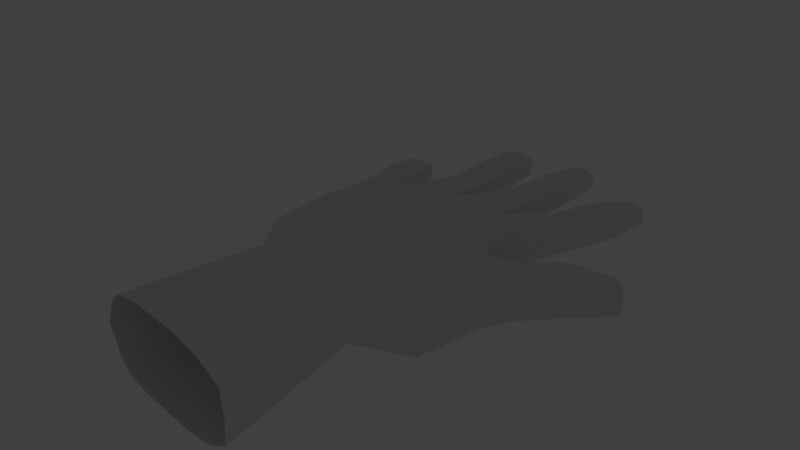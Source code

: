 # Source: M_O_ESQUELETO.blend  (saved by Blender 2.79.1; exported with 4.5.12 LTS)
import bpy
from mathutils import Matrix  # noqa: F401  (used for matrix-valued properties, if any)

bpy.ops.wm.read_factory_settings(use_empty=True)
scene = bpy.context.scene
scene.name = 'Scene'

# ---- collections
col_collection_1 = bpy.data.collections.new('Collection 1'); scene.collection.children.link(col_collection_1)
col_collection_11 = bpy.data.collections.new('Collection 11'); scene.collection.children.link(col_collection_11)
col_collection_11.hide_render = True
col_collection_11.hide_viewport = True

# ---- materials (node trees are filled in below, after node groups)
mat_material = bpy.data.materials.new('Material')
mat_material.alpha_threshold = 0.0
mat_material.use_transparent_shadow = False
mat_material.roughness = 0.5
mat_material.line_color = (0.0, 0.0, 0.0, 1.0)

# ---- material node trees

# ---- world
world_world = bpy.data.worlds.new('World'); scene.world = world_world
world_world.color = (0.05088, 0.05088, 0.05088)
world_world.use_sun_shadow = False
world_world.sun_shadow_jitter_overblur = 0.0
world_world.cycles.sampling_method = 'MANUAL'

# ---- cameras
cam_camera = bpy.data.cameras.new('Camera')
cam_camera.clip_end = 100.0
cam_camera.lens = 35.0
cam_camera.sensor_width = 32.0
cam_camera.sensor_height = 18.0
cam_camera.ortho_scale = 7.314
cam_camera.dof.focus_distance = 0.0
cam_camera.dof.aperture_fstop = 128.0

# ---- lights
light_lamp = bpy.data.lights.new('Lamp', 'POINT')
light_lamp.transmission_factor = 0.0
light_lamp.cutoff_distance = 30.0
light_lamp.energy = 100.0
light_lamp.shadow_buffer_clip_start = 1.001
light_lamp.shadow_soft_size = 0.1
light_lamp.shadow_maximum_resolution = 0.006
light_lamp.use_absolute_resolution = True

# ---- meshes
me_cube = bpy.data.meshes.new('Cube')
me_cube.from_pydata([(1.427, 1.201, -0.1382), (0.9702, -1.376, -0.2292), (-0.3562, -1.376, -0.1081), (-1.361, 1.174, -0.1532), (1.427, 1.201, 0.4651), (0.9702, -1.376, 0.5694), (-0.3562, -1.376, 0.4484), (-1.32, 1.192, 0.2928), (0.7746, 1.21, -0.1382), (0.006603, 1.21, -0.1382), (-0.8234, 1.201, -0.1382), (0.661, -1.378, -0.266), (0.06627, -1.378, -0.266), (-0.2264, -1.376, -0.2292), (0.7746, 1.21, 0.4544), (0.006603, 1.21, 0.4438), (-0.8234, 1.201, 0.3666), (0.661, -1.378, 0.6311), (0.06627, -1.378, 0.6311), (-0.2264, -1.376, 0.5694), (1.591, 0.4218, -0.2392), (-1.172, 0.1671, -0.3001), (1.591, 0.4218, 0.4584), (-1.125, 0.1857, 0.3947), (0.649, 0.176, 0.5174), (0.006603, 0.176, 0.5174), (-0.6358, 0.176, 0.5174), (0.649, 0.176, -0.2555), (0.006603, 0.176, -0.2555), (-0.6358, 0.176, -0.3001), (1.419, 1.633, -0.1416), (1.419, 1.633, 0.2354), (0.7746, 1.606, -0.1416), (0.006603, 1.606, -0.1416), (-0.7614, 1.606, -0.1416), (0.7746, 1.606, 0.3259), (0.006603, 1.606, 0.3259), (-0.7614, 1.606, 0.2354), (-1.165, 0.6573, -0.1614), (-1.165, 0.6573, 0.3666), (0.7118, 0.6928, -0.1908), (0.006603, 0.6928, -0.1908), (-0.6986, 0.6928, -0.2354), (1.417, 0.6928, -0.2354), (1.417, 0.6928, 0.4651), (0.7118, 0.6928, 0.5189), (0.006603, 0.6928, 0.5082), (-0.6986, 0.6928, 0.431), (1.798, 3.495, -0.1059), (1.462, 3.571, -0.1059), (1.798, 3.495, 0.1052), (1.462, 3.571, 0.1052), (0.5798, 4.011, -0.1159), (0.2028, 4.011, -0.1159), (0.5798, 4.011, 0.1152), (0.2028, 4.011, 0.1152), (-0.4289, 3.787, -0.1384), (-0.8745, 3.719, -0.1384), (-0.4289, 3.787, 0.1379), (-0.8745, 3.719, 0.1379), (-1.358, 2.498, -0.1259), (-1.754, 2.39, -0.1259), (-1.754, 2.39, 0.1253), (-1.358, 2.498, 0.1253), (1.937, -0.02674, -0.2163), (1.217, -1.361, -0.1148), (1.19, -1.348, 0.4008), (1.884, -0.009952, 0.44), (2.689, 1.497, 0.1889), (2.689, 1.497, -0.1896), (2.941, 1.309, 0.1566), (2.941, 1.309, -0.1573), (-1.568, 1.56, 0.154), (-1.568, 1.56, -0.1484), (-1.08, 1.599, -0.1484), (-1.08, 1.599, 0.154), (1.512, 1.201, 0.1149), (-0.4819, -1.376, 0.1836), (-1.438, 1.174, 0.0656), (-0.8234, 1.201, 0.0656), (1.489, 1.633, 4.172e-07), (-1.249, 0.1671, -1.192e-07), (1.557, 0.4577, -1.192e-07), (0.7746, 1.606, 4.172e-07), (0.006603, 1.606, 4.172e-07), (-0.8137, 1.606, 4.172e-07), (1.492, 0.6928, 0.1149), (-1.242, 0.6573, 0.0656), (1.829, 3.495, -0.0003591), (1.441, 3.571, -0.0003591), (0.6113, 4.011, -0.0003306), (0.1745, 4.011, -0.0003306), (-0.4019, 3.787, -0.000268), (-0.9052, 3.719, -0.000268), (-1.795, 2.39, -0.0003046), (-1.331, 2.498, -0.0003046), (1.25, -1.361, 0.1769), (2.043, -0.1356, 1.609e-06), (2.638, 1.523, -0.01299), (2.958, 1.285, -0.0003548), (-1.047, 1.599, 0.0028), (-1.617, 1.56, 0.0028), (-1.69, 1.899, 0.1609), (-1.69, 1.899, -0.1558), (-1.183, 1.977, -0.1558), (-1.183, 1.977, 0.1609), (-1.149, 1.977, 0.002562), (-1.741, 1.899, 0.002562), (-0.7487, 2.417, 0.165), (-0.7487, 2.417, -0.1608), (-0.2195, 2.448, -0.1608), (-0.2195, 2.448, 0.165), (-0.1876, 2.448, 0.002069), (-0.7849, 2.417, 0.002069), (0.1457, 2.623, -0.1493), (0.6418, 2.623, -0.1493), (0.6418, 2.623, 0.1548), (0.1457, 2.623, 0.1548), (0.1084, 2.623, 0.002723), (0.6832, 2.623, 0.002723), (1.606, 2.372, -0.1558), (1.606, 2.372, 0.1596), (1.096, 2.419, 0.1596), (1.096, 2.419, -0.1558), (1.065, 2.419, 0.001908), (1.653, 2.372, 0.001908), (-0.8276, 3.111, 0.1588), (-0.2905, 3.166, 0.002279), (-0.8624, 3.111, 0.002279), (-0.8276, 3.111, -0.1542), (-0.3211, 3.166, -0.1542), (-0.3211, 3.166, 0.1588), (1.748, 2.937, -0.1569), (1.24, 3.018, 0.1595), (1.209, 3.018, 0.001286), (1.795, 2.937, 0.001286), (1.748, 2.937, 0.1595), (1.24, 3.018, -0.1569), (0.1572, 3.388, -0.142), (0.1218, 3.388, 0.00226), (0.6673, 3.388, 0.00226), (0.628, 3.388, -0.142), (0.628, 3.388, 0.1465), (0.1572, 3.388, 0.1465), (2.205, 1.198, -0.2044), (2.445, 0.7925, -0.1944), (2.445, 0.7925, 0.3003), (2.205, 1.198, 0.3003), (2.126, 1.198, 0.007652), (2.495, 0.7384, 0.007653), (1.806, 0.261, 0.4584), (2.798, 1.416, -0.2289), (2.824, 1.397, 0.215), (2.813, 1.452, -0.0003551), (2.358, 0.8842, 0.3509), (1.854, 0.2252, -0.2293), (2.337, 0.9002, -0.2639), (1.623, 3.534, -0.1417), (1.162, 1.606, 0.3383), (1.498, 2.977, 0.2092), (1.344, 2.396, 0.2387), (1.629, 3.563, -0.0003591), (1.101, 1.205, 0.4597), (1.639, 3.531, 0.1383), (1.482, 2.98, -0.1855), (1.338, 2.397, -0.1743), (1.158, 1.606, -0.1416), (0.4137, 1.606, 0.3383), (0.3908, 4.011, 0.1515), (0.3947, 4.042, -0.0003306), (0.4158, 1.21, 0.4494), (0.3917, 4.011, -0.155), (0.4026, 3.388, 0.1918), (0.4156, 2.623, 0.232), (-0.5828, 3.138, 0.2079), (-0.6537, 3.791, -0.000268), (-0.3688, 1.21, 0.406), (-0.6585, 3.752, -0.1852), (-0.4883, 2.432, 0.2456), (-0.4034, 1.606, 0.3383), (-0.6353, 3.756, 0.1812), (-0.4904, 2.432, -0.1748), (-0.5723, 3.139, -0.1672), (-0.4065, 1.606, -0.1416), (0.4043, 3.388, -0.1587), (0.414, 2.623, -0.1573), (0.4325, 1.606, -0.1416), (-1.434, 1.939, 0.2106), (-1.58, 2.437, 0.1647), (-1.107, 1.21, 0.3666), (-1.292, 1.582, 0.2564), (-1.562, 2.478, -0.0003046), (-1.545, 2.447, -0.1684), (-1.314, 1.58, -0.1556), (-1.13, 1.21, -0.1679), (-1.422, 1.94, -0.1633), (1.356, -0.6478, -0.413), (1.356, -0.6478, 0.5216), (0.6986, -0.7902, 0.6508), (-0.01424, -0.7902, 0.6508), (-0.5281, -0.7887, 0.5216), (-1.015, -0.74, -0.3332), (-0.9913, -0.7307, 0.3805), (0.6986, -0.7902, -0.4372), (-0.01424, -0.7902, -0.4372), (-0.5281, -0.7887, -0.413), (-1.136, -0.74, 0.008859), (1.802, -0.8768, 0.00411), (1.739, -0.8408, -0.3206), (1.685, -0.8589, 0.4044), (2.125, 0.3221, -0.1776), (1.855, 0.7097, 0.3582), (1.855, 0.7097, -0.1929), (2.125, 0.3221, 0.3582), (1.806, 0.7274, 0.01201), (2.198, 0.2462, 0.01202), (2.025, 0.5018, 0.3789), (2.04, 0.4906, -0.2124), (1.155, -3.2, -0.5259), (-0.5914, -3.2, -0.3664), (1.155, -3.2, 0.5259), (-0.5914, -3.2, 0.3664), (0.7482, -3.203, -0.5744), (-0.03508, -3.203, -0.5744), (-0.4205, -3.2, -0.5259), (0.7482, -3.203, 0.607), (-0.03508, -3.203, 0.607), (-0.4205, -3.2, 0.5259), (1.48, -3.181, -0.3753), (1.445, -3.164, 0.3038), (-0.757, -3.2, 0.01772), (1.524, -3.181, 0.00886)], [], [(205, 13, 2, 201), (200, 202, 6, 19), (22, 197, 209, 67, 150), (15, 170, 167, 36), (87, 39, 7, 78), (107, 102, 62, 94), (0, 8, 32, 166, 30), (9, 10, 34, 183, 33), (14, 162, 158, 35), (128, 126, 59, 93), (141, 184, 171, 52), (135, 132, 48, 88), (197, 198, 17, 5), (198, 199, 18, 17), (199, 200, 19, 18), (196, 1, 11, 203), (203, 11, 12, 204), (204, 12, 13, 205), (41, 28, 29, 42), (40, 27, 28, 41), (43, 20, 27, 40), (46, 47, 26, 25), (45, 46, 25, 24), (44, 45, 24, 22), (206, 202, 23, 81), (86, 44, 22, 82), (47, 39, 23, 26), (42, 29, 21, 38), (79, 16, 37, 85), (76, 0, 30, 80), (8, 9, 33, 186, 32), (16, 176, 179, 37), (10, 42, 38, 3, 194), (16, 189, 7, 39, 47), (76, 4, 44, 86), (4, 162, 14, 45, 44), (14, 170, 15, 46, 45), (15, 176, 16, 47, 46), (0, 43, 40, 8), (8, 40, 41, 9), (9, 41, 42, 10), (81, 23, 39, 87), (88, 48, 157, 161), (134, 133, 51, 89), (132, 164, 157, 48), (133, 159, 163, 51), (90, 52, 171, 169), (140, 141, 52, 90), (143, 172, 168, 55), (139, 143, 55, 91), (92, 56, 177, 175), (130, 182, 177, 56), (127, 130, 56, 92), (126, 174, 180, 59), (95, 60, 192, 191), (104, 195, 192, 60), (106, 104, 60, 95), (102, 187, 188, 62), (97, 67, 209, 207), (1, 196, 208, 65), (145, 156, 151, 71), (98, 68, 152, 153), (147, 154, 152, 68), (149, 145, 71, 99), (148, 147, 68, 98), (7, 189, 190, 72), (79, 10, 74, 100), (10, 194, 193, 74), (78, 7, 72, 101), (3, 78, 101, 73), (16, 79, 100, 75), (144, 148, 98, 69), (146, 149, 99, 70), (69, 98, 153, 151), (64, 97, 207, 208), (105, 106, 95, 63), (63, 95, 191, 188), (131, 127, 92, 58), (58, 92, 175, 180), (138, 139, 91, 53), (142, 140, 90, 54), (54, 90, 169, 168), (137, 134, 89, 49), (50, 88, 161, 163), (21, 81, 87, 38), (0, 76, 86, 43), (4, 76, 80, 31), (10, 79, 85, 34), (43, 86, 82, 20), (201, 206, 81, 21), (136, 135, 88, 50), (129, 128, 93, 57), (103, 107, 94, 61), (38, 87, 78, 3), (73, 101, 107, 103), (75, 100, 106, 105), (72, 190, 187, 102), (100, 74, 104, 106), (74, 193, 195, 104), (101, 72, 102, 107), (34, 85, 113, 109), (36, 84, 112, 111), (37, 179, 178, 108), (84, 33, 110, 112), (33, 183, 181, 110), (85, 37, 108, 113), (35, 83, 119, 116), (33, 84, 118, 114), (84, 36, 117, 118), (36, 167, 173, 117), (83, 32, 115, 119), (32, 186, 185, 115), (31, 80, 125, 121), (32, 83, 124, 123), (35, 158, 160, 122), (30, 166, 165, 120), (83, 35, 122, 124), (80, 30, 120, 125), (109, 113, 128, 129), (111, 112, 127, 131), (108, 178, 174, 126), (112, 110, 130, 127), (110, 181, 182, 130), (113, 108, 126, 128), (121, 125, 135, 136), (123, 124, 134, 137), (122, 160, 159, 133), (120, 165, 164, 132), (124, 122, 133, 134), (125, 120, 132, 135), (116, 119, 140, 142), (114, 118, 139, 138), (118, 117, 143, 139), (117, 173, 172, 143), (119, 115, 141, 140), (115, 185, 184, 141), (213, 215, 149, 146), (212, 214, 148, 144), (214, 211, 147, 148), (215, 210, 145, 149), (211, 216, 154, 147), (210, 217, 156, 145), (153, 152, 70, 99), (216, 150, 67, 213), (152, 154, 146, 70), (151, 153, 99, 71), (217, 155, 20, 212), (151, 156, 144, 69), (161, 157, 49, 89), (159, 160, 121, 136), (163, 159, 136, 50), (158, 162, 4, 31), (163, 161, 89, 51), (160, 158, 31, 121), (165, 166, 32, 123), (157, 164, 137, 49), (164, 165, 123, 137), (168, 169, 91, 55), (167, 170, 14, 35), (173, 167, 35, 116), (172, 173, 116, 142), (168, 172, 142, 54), (169, 171, 53, 91), (180, 175, 93, 59), (178, 179, 36, 111), (179, 176, 15, 36), (174, 178, 111, 131), (180, 174, 131, 58), (175, 177, 57, 93), (182, 181, 109, 129), (177, 182, 129, 57), (181, 183, 34, 109), (171, 184, 138, 53), (185, 186, 33, 114), (184, 185, 114, 138), (191, 192, 61, 94), (190, 189, 16, 75), (187, 190, 75, 105), (188, 191, 94, 62), (188, 187, 105, 63), (195, 193, 73, 103), (192, 195, 103, 61), (193, 194, 3, 73), (2, 77, 206, 201), (77, 6, 202, 206), (28, 204, 205, 29), (27, 203, 204, 28), (20, 196, 203, 27), (25, 26, 200, 199), (24, 25, 199, 198), (22, 24, 198, 197), (26, 23, 202, 200), (29, 205, 201, 21), (156, 217, 212, 144), (208, 207, 96, 65), (207, 209, 66, 96), (209, 197, 5, 66), (208, 196, 20, 155, 64), (154, 216, 213, 146), (64, 155, 217, 210), (22, 150, 216, 211), (97, 64, 210, 215), (82, 22, 211, 214), (20, 82, 214, 212), (67, 97, 215, 213), (19, 6, 221, 227), (96, 66, 229, 231), (2, 13, 224, 219), (77, 2, 219, 230), (6, 77, 230, 221), (5, 17, 225, 220), (66, 5, 220, 229), (17, 18, 226, 225), (11, 1, 218, 222), (18, 19, 227, 226), (12, 11, 222, 223), (1, 65, 228, 218), (65, 96, 231, 228), (13, 12, 223, 224)])
me_cube.materials.append(mat_material)
me_cube.use_remesh_preserve_volume = False
me_cube.use_remesh_preserve_attributes = False
me_cube.use_mirror_vertex_groups = False
me_cube.update()
arm_armature = bpy.data.armatures.new('Armature')  # bones are not reproduced

# ---- objects
ob_armature = bpy.data.objects.new('Armature', arm_armature)
ob_cube = bpy.data.objects.new('Cube', me_cube)
ob_lamp = bpy.data.objects.new('Lamp', light_lamp)
ob_camera = bpy.data.objects.new('Camera', cam_camera)

# ---- transforms, parenting, visibility, modifiers, constraints
ob_armature.location = (2.162, 0.2436, 0.1256)
ob_armature.rotation_euler = (-1.395, -0.2774, -0.5458)
ob_armature.show_in_front = True
ob_armature.lineart.crease_threshold = 0.0
ob_cube.parent = ob_armature
ob_cube.matrix_parent_inverse = Matrix(((0.822, -0.4993, 0.2739, -1.69), (0.3214, 0.009626, -0.9469, -0.578), (0.4701, 0.8664, 0.1684, -1.248), (0.0, 0.0, 0.0, 1.0)))
ob_cube.location = (0.0, 0.0, 0.0)
ob_cube.lock_rotations_4d = False
ob_cube.empty_display_type = 'ARROWS'
ob_cube.lineart.crease_threshold = 0.0
_vg = ob_cube.vertex_groups.new(name='Bone')
for _i, _w in zip([1, 2, 5, 6, 11, 12, 13, 17, 18, 19, 20, 22, 24, 25, 27, 28, 40, 43, 44, 45, 64, 65, 66, 67, 77, 82, 86, 96, 97, 150, 155, 196, 197, 198, 199, 200, 201, 202, 203, 204, 205, 206, 207, 208, 209, 210, 211, 212, 213, 214, 215, 216, 217, 218, 219, 220, 221, 222, 223, 224, 225, 226, 227, 228, 229, 230, 231], [0.8352, 0.5102, 0.8613, 0.5704, 0.7542, 0.5273, 0.4945, 0.8007, 0.6608, 0.6018, 0.6721, 0.6101, 0.1308, 0.02467, 0.135, 0.01559, 0.02551, 0.1671, 0.1555, 0.02893, 0.9266, 0.8787, 0.8921, 0.8937, 0.5348, 0.478, 0.1485, 0.8967, 0.932, 0.7499, 0.8274, 0.9307, 0.9534, 0.7324, 0.3505, 0.1839, 0.05027, 0.05442, 0.7117, 0.297, 0.151, 0.02541, 0.9799, 0.9702, 0.9777, 0.1143, 0.0945, 0.09168, 0.1216, 0.08452, 0.0768, 0.1023, 0.1001, 0.745, 0.7111, 0.7513, 0.7178, 0.7386, 0.7151, 0.7115, 0.7512, 0.7314, 0.7219, 0.7471, 0.7476, 0.7134, 0.7459]): _vg.add([_i], _w, 'REPLACE')
_vg = ob_cube.vertex_groups.new(name='Bone.001')
for _i, _w in zip([20, 22, 43, 44, 64, 67, 69, 70, 71, 82, 86, 97, 99, 144, 145, 146, 147, 148, 149, 150, 151, 154, 155, 156, 210, 211, 212, 213, 214, 215, 216, 217], [0.1028, 0.1228, 0.01354, 0.01594, 0.06036, 0.08269, 0.03295, 0.02705, 0.07968, 0.1923, 0.0432, 0.06314, 0.05098, 0.211, 0.9113, 0.9276, 0.187, 0.1408, 0.9537, 0.1658, 0.05579, 0.8675, 0.1281, 0.8286, 0.8764, 0.8133, 0.8186, 0.8661, 0.8017, 0.9198, 0.8613, 0.8684]): _vg.add([_i], _w, 'REPLACE')
_vg = ob_cube.vertex_groups.new(name='Bone.002')
for _i, _w in zip([68, 69, 70, 71, 98, 99, 144, 145, 146, 147, 148, 149, 151, 152, 153, 154, 156, 211, 212, 214], [0.9831, 0.9576, 0.9611, 0.9195, 0.9793, 0.9486, 0.7821, 0.07983, 0.06387, 0.8055, 0.8479, 0.03222, 0.9434, 0.9809, 0.9897, 0.1229, 0.1603, 0.05401, 0.05852, 0.06874]): _vg.add([_i], _w, 'REPLACE')
_vg = ob_cube.vertex_groups.new(name='Bone.003')
for _i, _w in zip([0, 4, 8, 9, 14, 15, 20, 22, 24, 27, 30, 31, 32, 35, 40, 41, 43, 44, 45, 46, 76, 80, 82, 83, 86, 150, 155, 158, 162, 166, 170, 211, 212, 214], [0.8138, 0.8135, 0.7343, 0.05391, 0.628, 0.01083, 0.1674, 0.2014, 0.1272, 0.1382, 0.06042, 0.07318, 0.08944, 0.06838, 0.7215, 0.06405, 0.7375, 0.7438, 0.6574, 0.05645, 0.8132, 0.07069, 0.2831, 0.05968, 0.7612, 0.06157, 0.01236, 0.0678, 0.8099, 0.05742, 0.1154, 0.01153, 0.0005278, 0.02867]): _vg.add([_i], _w, 'REPLACE')
_vg = ob_cube.vertex_groups.new(name='Bone.004')
for _i, _w in zip([0, 4, 8, 14, 30, 31, 32, 35, 76, 80, 83, 120, 121, 125, 158, 162, 165, 166, 186], [0.1322, 0.121, 0.1114, 0.03518, 0.8712, 0.8509, 0.4798, 0.1781, 0.137, 0.8585, 0.2796, 0.0253, 0.01823, 0.01865, 0.8076, 0.09433, 0.009897, 0.8637, 0.05731]): _vg.add([_i], _w, 'REPLACE')
_vg = ob_cube.vertex_groups.new(name='Bone.005')
for _i, _w in zip([30, 31, 49, 51, 80, 83, 89, 120, 121, 122, 123, 124, 125, 132, 133, 134, 135, 136, 137, 157, 158, 159, 160, 164, 165, 166], [0.05368, 0.05285, 0.05662, 0.02226, 0.05744, 0.02438, 0.04946, 0.9057, 0.9081, 0.9701, 0.9534, 0.9641, 0.902, 0.1667, 0.7666, 0.8537, 0.08914, 0.06586, 0.8102, 0.003405, 0.01652, 0.06069, 0.9676, 0.5033, 0.951, 0.01204]): _vg.add([_i], _w, 'REPLACE')
_vg = ob_cube.vertex_groups.new(name='Bone.006')
for _i, _w in zip([48, 49, 50, 51, 88, 89, 120, 121, 125, 132, 133, 134, 135, 136, 137, 157, 159, 161, 163, 164], [0.9836, 0.9432, 0.9941, 0.9638, 0.9907, 0.9502, 0.05419, 0.05485, 0.06098, 0.831, 0.232, 0.1444, 0.9089, 0.9323, 0.1876, 0.9732, 0.9389, 0.9927, 0.9993, 0.4957]): _vg.add([_i], _w, 'REPLACE')
_vg = ob_cube.vertex_groups.new(name='Bone.007')
for _i, _w in zip([8, 11, 14, 15, 17, 18, 20, 22, 24, 25, 26, 27, 28, 32, 33, 35, 36, 40, 43, 44, 45, 46, 47, 83, 84, 162, 167, 170, 176, 198, 199, 203, 204], [0.01984, 0.008122, 0.1755, 0.225, 0.01863, 0.00708, 0.02636, 0.04413, 0.5952, 0.145, 0.00532, 0.5525, 0.06469, 0.1345, 0.1155, 0.09655, 0.09021, 0.09638, 0.0005266, 0.02333, 0.219, 0.6203, 0.03622, 0.3335, 0.2659, 0.03172, 0.04583, 0.6717, 0.04048, 0.1061, 0.05387, 0.09464, 0.02416]): _vg.add([_i], _w, 'REPLACE')
_vg = ob_cube.vertex_groups.new(name='Bone.008')
for _i, _w in zip([8, 9, 14, 15, 32, 33, 35, 36, 83, 84, 158, 162, 166, 167, 170, 183, 186], [0.04755, 0.1565, 0.1084, 0.05462, 0.2544, 0.4741, 0.5936, 0.2019, 0.2557, 0.3057, 0.07101, 0.003424, 0.004169, 0.8322, 0.09909, 0.052, 0.8358]): _vg.add([_i], _w, 'REPLACE')
_vg = ob_cube.vertex_groups.new(name='Bone.009')
for _i, _w in zip([32, 33, 35, 36, 83, 84, 114, 115, 116, 117, 118, 119, 138, 139, 140, 141, 142, 143, 173, 184, 185], [0.003811, 0.01646, 0.004315, 0.01267, 0.0219, 0.03645, 0.9419, 0.9456, 0.9552, 0.9547, 0.9469, 0.9509, 0.02395, 0.01673, 0.01667, 0.02285, 0.005079, 0.00602, 0.9808, 0.004894, 0.9639]): _vg.add([_i], _w, 'REPLACE')
_vg = ob_cube.vertex_groups.new(name='Bone.010')
for _i, _w in zip([52, 53, 54, 55, 90, 91, 114, 115, 118, 138, 139, 140, 141, 142, 143, 168, 169, 171, 172, 184], [0.9975, 0.9972, 0.9984, 0.9982, 0.9979, 0.9977, 0.009844, 0.005581, 0.004387, 0.962, 0.9657, 0.9658, 0.9626, 0.9718, 0.9713, 0.9996, 0.9993, 0.9981, 0.9911, 0.972]): _vg.add([_i], _w, 'REPLACE')
_vg = ob_cube.vertex_groups.new(name='Bone.011')
for _i, _w in zip([1, 2, 5, 6, 8, 9, 10, 11, 12, 13, 15, 17, 18, 19, 24, 25, 26, 27, 28, 29, 33, 36, 40, 41, 42, 45, 46, 65, 66, 77, 84, 96, 170, 176, 186, 198, 199, 200, 201, 202, 203, 204, 205, 218, 219, 220, 221, 222, 223, 224, 225, 226, 227, 228, 229, 230, 231], [0.02794, 0.08956, 0.02467, 0.09042, 0.04005, 0.6557, 0.02099, 0.05864, 0.1027, 0.09791, 0.3736, 0.05649, 0.09984, 0.0976, 0.1037, 0.6697, 0.08888, 0.131, 0.7594, 0.1006, 0.09246, 0.04388, 0.09445, 0.7843, 0.07131, 0.01107, 0.1503, 0.007265, 0.005124, 0.08118, 0.06137, 0.0002615, 0.05073, 0.04641, 0.00413, 0.0797, 0.3149, 0.1053, 0.02145, 0.005069, 0.08976, 0.3473, 0.1159, 0.04939, 0.05793, 0.04709, 0.05777, 0.05194, 0.05724, 0.05786, 0.05069, 0.05672, 0.05769, 0.04644, 0.04416, 0.05768, 0.04427]): _vg.add([_i], _w, 'REPLACE')
_vg = ob_cube.vertex_groups.new(name='Bone.012')
for _i, _w in zip([9, 10, 15, 16, 33, 34, 36, 37, 46, 47, 79, 84, 85, 108, 109, 113, 167, 170, 176, 179, 183, 189, 194], [0.05266, 0.161, 0.2645, 0.1751, 0.2475, 0.8113, 0.5817, 0.8297, 0.06157, 0.06422, 0.1788, 0.2706, 0.8145, 0.004027, 0.01555, 0.009268, 0.05294, 0.02722, 0.7813, 0.9106, 0.8513, 0.03021, 0.007524]): _vg.add([_i], _w, 'REPLACE')
_vg = ob_cube.vertex_groups.new(name='Bone.013')
for _i, _w in zip([33, 34, 36, 37, 84, 85, 108, 109, 110, 111, 112, 113, 126, 127, 128, 129, 130, 131, 178, 179, 181, 182, 183], [0.02108, 0.05913, 0.01459, 0.05366, 0.04507, 0.06019, 0.9372, 0.9208, 0.9215, 0.9345, 0.9303, 0.927, 0.02267, 0.02648, 0.03198, 0.04297, 0.03277, 0.01311, 0.9709, 0.01571, 0.9461, 0.01452, 0.004265]): _vg.add([_i], _w, 'REPLACE')
_vg = ob_cube.vertex_groups.new(name='Bone.014')
for _i, _w in zip([56, 57, 58, 59, 92, 93, 108, 109, 110, 111, 112, 113, 126, 127, 128, 129, 130, 131, 174, 175, 177, 180, 181, 182], [0.997, 0.9946, 0.9985, 0.996, 0.9979, 0.9954, 0.01412, 0.03373, 0.02262, 0.006959, 0.01331, 0.02814, 0.9625, 0.9602, 0.9575, 0.9518, 0.9569, 0.9672, 0.9873, 0.9988, 0.9969, 0.9991, 0.005817, 0.9667]): _vg.add([_i], _w, 'REPLACE')
_vg = ob_cube.vertex_groups.new(name='Bone.015')
for _i, _w in zip([1, 2, 3, 5, 6, 7, 9, 10, 11, 12, 13, 16, 17, 18, 19, 21, 23, 25, 26, 27, 28, 29, 38, 39, 41, 42, 46, 47, 65, 66, 77, 79, 81, 87, 96, 176, 189, 194, 198, 199, 200, 201, 202, 203, 204, 205, 206, 218, 219, 220, 221, 222, 223, 224, 225, 226, 227, 228, 229, 230, 231], [0.09994, 0.3777, 0.02634, 0.07398, 0.3136, 0.01729, 0.003756, 0.1029, 0.1523, 0.3418, 0.3833, 0.08926, 0.1039, 0.2061, 0.272, 0.9574, 0.9598, 0.1157, 0.8443, 0.005159, 0.1156, 0.8615, 0.7831, 0.7964, 0.07971, 0.8071, 0.07849, 0.7778, 0.07227, 0.05963, 0.3621, 0.05713, 0.9447, 0.3109, 0.05961, 0.03917, 0.05928, 0.05129, 0.07127, 0.2714, 0.6846, 0.9059, 0.909, 0.08795, 0.3091, 0.7144, 0.9367, 0.1834, 0.2099, 0.1781, 0.2031, 0.1873, 0.2062, 0.2094, 0.1757, 0.1898, 0.1988, 0.1829, 0.1837, 0.208, 0.1854]): _vg.add([_i], _w, 'REPLACE')
_vg = ob_cube.vertex_groups.new(name='Bone.016')
for _i, _w in zip([3, 7, 9, 10, 16, 34, 37, 38, 39, 42, 47, 72, 73, 74, 75, 78, 79, 81, 85, 87, 100, 101, 104, 105, 106, 176, 183, 189, 190, 193, 194], [0.8858, 0.8895, 0.01825, 0.7052, 0.7073, 0.09286, 0.09167, 0.1975, 0.1794, 0.09075, 0.0825, 0.07069, 0.09182, 0.6345, 0.6845, 0.9176, 0.7214, 0.04146, 0.098, 0.6782, 0.7417, 0.06962, 0.06176, 0.05291, 0.06719, 0.06079, 0.01642, 0.823, 0.1607, 0.1876, 0.8418]): _vg.add([_i], _w, 'REPLACE')
_vg = ob_cube.vertex_groups.new(name='Bone.017')
for _i, _w in zip([3, 7, 60, 61, 62, 63, 72, 73, 74, 75, 78, 94, 95, 100, 101, 102, 103, 104, 105, 106, 107, 187, 188, 189, 190, 191, 192, 193, 194, 195], [0.07061, 0.06846, 0.9929, 0.9978, 0.9988, 0.9974, 0.9277, 0.9057, 0.3331, 0.2868, 0.06693, 0.9984, 0.9954, 0.2273, 0.9291, 0.9916, 0.9869, 0.9353, 0.9449, 0.9299, 0.9904, 0.9956, 0.9997, 0.07148, 0.8357, 0.9992, 0.9977, 0.8114, 0.07073, 0.9856]): _vg.add([_i], _w, 'REPLACE')
_m = ob_cube.modifiers.new('Armature', 'ARMATURE')
_m.object = ob_armature
ob_lamp.location = (4.076, 1.005, 5.904)
ob_lamp.rotation_euler = (0.6503, 0.05522, 1.866)
ob_lamp.lock_rotations_4d = False
ob_lamp.empty_display_type = 'ARROWS'
ob_lamp.color = (0.0, 0.0, 0.0, 0.0)
ob_lamp.lineart.crease_threshold = 0.0
ob_camera.location = (7.481, -6.508, 5.344)
ob_camera.rotation_euler = (1.109, 0.0, 0.8149)
ob_camera.lock_rotations_4d = False
ob_camera.empty_display_type = 'ARROWS'
ob_camera.color = (0.0, 0.0, 0.0, 0.0)
ob_camera.display_type = 'WIRE'
ob_camera.lineart.crease_threshold = 0.0

# ---- collection membership
col_collection_1.objects.link(ob_armature)
col_collection_1.objects.link(ob_cube)
col_collection_11.objects.link(ob_lamp)
col_collection_11.objects.link(ob_camera)

# ---- scene / render settings (as saved in the file)
scene.camera = ob_camera
scene.frame_start = 0; scene.frame_end = 60; scene.frame_set(60)
scene.render.engine = 'BLENDER_EEVEE_NEXT'
scene.render.resolution_percentage = 50
scene.render.dither_intensity = 0.0
scene.cycles.use_denoising = False
scene.cycles.samples = 128
scene.cycles.sampling_pattern = 'TABULATED_SOBOL'
scene.cycles.use_adaptive_sampling = False
scene.cycles.use_light_tree = False
scene.view_settings.view_transform = 'Standard'
bpy.context.view_layer.update()
